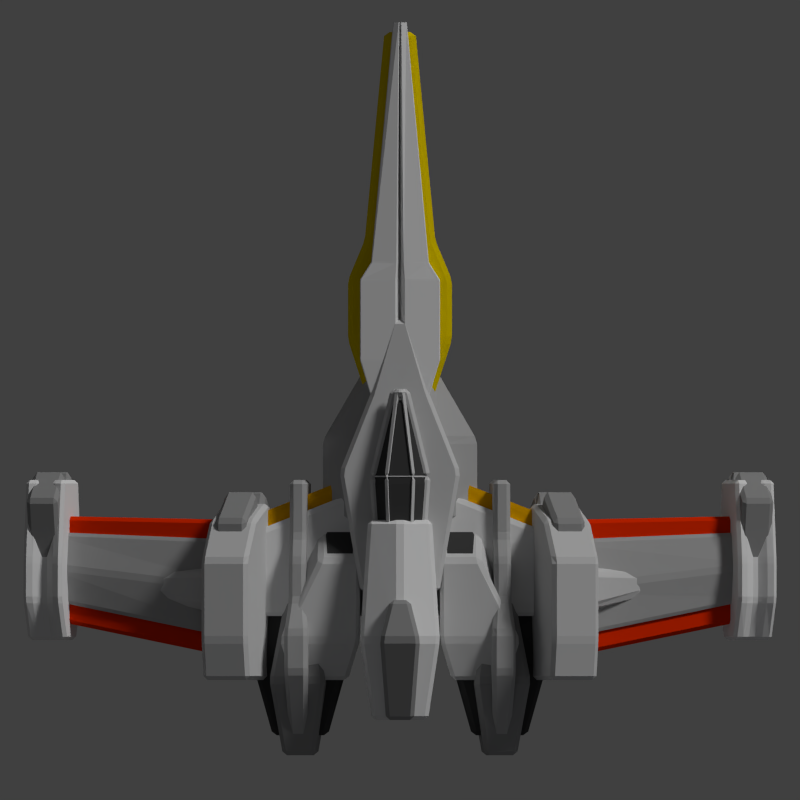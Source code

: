 # Source: berserker.blend  (saved by Blender 2.69.0; exported with 4.5.12 LTS)
import bpy
from mathutils import Matrix  # noqa: F401  (used for matrix-valued properties, if any)

bpy.ops.wm.read_factory_settings(use_empty=True)
scene = bpy.context.scene
scene.name = 'Scene'

# ---- collections
col_collection_1 = bpy.data.collections.new('Collection 1'); scene.collection.children.link(col_collection_1)

# ---- materials (node trees are filled in below, after node groups)
mat_material_005 = bpy.data.materials.new('Material.005')
mat_material_005.alpha_threshold = 0.0
mat_material_005.use_transparent_shadow = False
mat_material_005.diffuse_color = (0.05497, 0.05497, 0.05497, 1.0)
mat_material_005.roughness = 0.5
mat_material_005.specular_intensity = 0.1739
mat_material_005.line_color = (0.0, 0.0, 0.0, 1.0)
mat_material_003 = bpy.data.materials.new('Material.003')
mat_material_003.alpha_threshold = 0.0
mat_material_003.use_transparent_shadow = False
mat_material_003.diffuse_color = (0.4292, 0.4292, 0.4292, 1.0)
mat_material_003.roughness = 0.5
mat_material_003.line_color = (0.0, 0.0, 0.0, 1.0)
mat_material_002 = bpy.data.materials.new('Material.002')
mat_material_002.alpha_threshold = 0.0
mat_material_002.use_transparent_shadow = False
mat_material_002.diffuse_color = (0.3032, 0.3032, 0.3032, 1.0)
mat_material_002.roughness = 0.5
mat_material_002.line_color = (0.0, 0.0, 0.0, 1.0)
mat_material_001 = bpy.data.materials.new('Material.001')
mat_material_001.alpha_threshold = 0.0
mat_material_001.use_transparent_shadow = False
mat_material_001.diffuse_color = (0.6152, 0.6152, 0.6152, 1.0)
mat_material_001.roughness = 0.5
mat_material_001.line_color = (0.0, 0.0, 0.0, 1.0)
mat_material = bpy.data.materials.new('Material')
mat_material.alpha_threshold = 0.0
mat_material.use_transparent_shadow = False
mat_material.roughness = 0.5
mat_material.line_color = (0.0, 0.0, 0.0, 1.0)
mat_material_004 = bpy.data.materials.new('Material.004')
mat_material_004.alpha_threshold = 0.0
mat_material_004.use_transparent_shadow = False
mat_material_004.diffuse_color = (0.8, 0.02727, 0.0, 1.0)
mat_material_004.roughness = 0.5
mat_material_004.specular_intensity = 0.3696
mat_material_004.line_color = (0.0, 0.0, 0.0, 1.0)
mat_material_006 = bpy.data.materials.new('Material.006')
mat_material_006.alpha_threshold = 0.0
mat_material_006.use_transparent_shadow = False
mat_material_006.diffuse_color = (0.8, 0.3865, 0.0, 1.0)
mat_material_006.roughness = 0.5
mat_material_006.specular_intensity = 0.2935
mat_material_006.line_color = (0.0, 0.0, 0.0, 1.0)
mat_material_007 = bpy.data.materials.new('Material.007')
mat_material_007.alpha_threshold = 0.0
mat_material_007.use_transparent_shadow = False
mat_material_007.diffuse_color = (0.8, 0.6, 0.0, 1.0)
mat_material_007.roughness = 0.5
mat_material_007.line_color = (0.0, 0.0, 0.0, 1.0)

# ---- material node trees

# ---- world
world_world = bpy.data.worlds.new('World'); scene.world = world_world
world_world.color = (0.05088, 0.05088, 0.05088)
world_world.use_sun_shadow = False
world_world.sun_shadow_jitter_overblur = 0.0
world_world.cycles.sampling_method = 'MANUAL'
world_world.cycles.sample_map_resolution = 256

# ---- cameras
cam_camera = bpy.data.cameras.new('Camera')
cam_camera.type = 'ORTHO'
cam_camera.clip_end = 100.0
cam_camera.lens = 35.0
cam_camera.sensor_width = 32.0
cam_camera.sensor_height = 18.0
cam_camera.ortho_scale = 20.0
cam_camera.dof.focus_distance = 0.0
cam_camera.dof.aperture_fstop = 128.0

# ---- lights
light_point_002 = bpy.data.lights.new('Point.002', 'POINT')
light_point_002.color = (0.7737, 0.8303, 1.0)
light_point_002.transmission_factor = 0.0
light_point_002.energy = 20.0
light_point_002.shadow_buffer_clip_start = 0.5
light_point_002.shadow_soft_size = 0.1
light_point_002.shadow_maximum_resolution = 0.006
light_point_002.use_absolute_resolution = True
light_point_002.cycles.use_multiple_importance_sampling = False
light_point_001 = bpy.data.lights.new('Point.001', 'POINT')
light_point_001.color = (0.7737, 0.8303, 1.0)
light_point_001.transmission_factor = 0.0
light_point_001.energy = 50.0
light_point_001.shadow_buffer_clip_start = 0.5
light_point_001.shadow_soft_size = 0.1
light_point_001.shadow_maximum_resolution = 0.006
light_point_001.use_absolute_resolution = True
light_point_001.cycles.use_multiple_importance_sampling = False
light_point = bpy.data.lights.new('Point', 'POINT')
light_point.color = (0.7737, 0.8303, 1.0)
light_point.transmission_factor = 0.0
light_point.energy = 50.0
light_point.shadow_buffer_clip_start = 0.5
light_point.shadow_soft_size = 0.1
light_point.shadow_maximum_resolution = 0.006
light_point.use_absolute_resolution = True
light_point.cycles.use_multiple_importance_sampling = False
light_sun = bpy.data.lights.new('Sun', 'SUN')
light_sun.transmission_factor = 0.0
light_sun.angle = 0.1993
light_sun.energy = 1.5
light_sun.shadow_buffer_clip_start = 0.5
light_sun.shadow_soft_size = 0.1
light_sun.shadow_cascade_max_distance = 1000.0
light_sun.cycles.use_multiple_importance_sampling = False

# ---- meshes
me_cube_037 = bpy.data.meshes.new('Cube.037')
me_cube_037.from_pydata([(-3.18, -6.382, -0.25), (-3.69, -4.5, -0.5), (-1.31, -4.5, -0.5), (-1.82, -6.382, -0.25), (-3.18, -6.382, 0.25), (-3.69, -4.5, 0.5), (-1.31, -4.5, 0.5), (-1.82, -6.382, 0.25), (-3.095, -2.5, -0.25), (-1.905, -2.5, -0.25), (-3.095, -2.5, 0.25), (-1.905, -2.5, 0.25)], [], [(4, 5, 1, 0), (2, 1, 8, 9), (6, 7, 3, 2), (7, 4, 0, 3), (0, 1, 2, 3), (7, 6, 5, 4), (10, 11, 9, 8), (6, 2, 9, 11), (5, 6, 11, 10), (1, 5, 10, 8)])
me_cube_037.materials.append(mat_material_005)
me_cube_037.use_remesh_preserve_volume = False
me_cube_037.use_remesh_preserve_attributes = False
me_cube_037.use_mirror_vertex_groups = False
me_cube_037.update()
me_cube_036 = bpy.data.meshes.new('Cube.036')
me_cube_036.from_pydata([(-3.18, -6.382, -0.25), (-3.69, -4.5, -0.5), (-1.31, -4.5, -0.5), (-1.82, -6.382, -0.25), (-3.18, -6.382, 0.25), (-3.69, -4.5, 0.5), (-1.31, -4.5, 0.5), (-1.82, -6.382, 0.25), (-3.095, -2.5, -0.25), (-1.905, -2.5, -0.25), (-3.095, -2.5, 0.25), (-1.905, -2.5, 0.25)], [], [(4, 5, 1, 0), (2, 1, 8, 9), (6, 7, 3, 2), (7, 4, 0, 3), (0, 1, 2, 3), (7, 6, 5, 4), (10, 11, 9, 8), (6, 2, 9, 11), (5, 6, 11, 10), (1, 5, 10, 8)])
me_cube_036.materials.append(mat_material_005)
me_cube_036.use_remesh_preserve_volume = False
me_cube_036.use_remesh_preserve_attributes = False
me_cube_036.use_mirror_vertex_groups = False
me_cube_036.update()
me_cube_035 = bpy.data.meshes.new('Cube.035')
me_cube_035.from_pydata([(2.29, -3.0, -1.0), (2.29, -2.0, -1.0), (2.71, -2.0, -1.0), (2.71, -3.0, -1.0), (2.29, -3.0, 1.0), (2.29, -2.0, 1.0), (2.71, -2.0, 1.0), (2.71, -3.0, 1.0), (2.29, -1.4, -0.7262), (2.71, -1.4, -0.7262), (2.29, -1.4, 0.7262), (2.71, -1.4, 0.7262), (2.29, 0.0, -0.7262), (2.71, 0.0, -0.7262), (2.29, 0.0, 0.7262), (2.71, 0.0, 0.7262), (2.206, -3.8, -1.4), (2.794, -3.8, -1.4), (2.206, -3.8, 1.4), (2.794, -3.8, 1.4), (2.206, -4.8, -1.4), (2.794, -4.8, -1.4), (2.206, -4.8, 1.4), (2.794, -4.8, 1.4), (2.29, -6.8, -0.42), (2.71, -6.8, -0.42), (2.29, -6.8, 0.42), (2.71, -6.8, 0.42)], [], [(4, 5, 1, 0), (2, 1, 8, 9), (6, 7, 3, 2), (0, 3, 17, 16), (0, 1, 2, 3), (7, 6, 5, 4), (9, 8, 12, 13), (6, 2, 9, 11), (5, 6, 11, 10), (1, 5, 10, 8), (14, 15, 13, 12), (11, 9, 13, 15), (10, 11, 15, 14), (8, 10, 14, 12), (16, 17, 21, 20), (7, 4, 18, 19), (3, 7, 19, 17), (4, 0, 16, 18), (20, 21, 25, 24), (19, 18, 22, 23), (17, 19, 23, 21), (18, 16, 20, 22), (27, 26, 24, 25), (23, 22, 26, 27), (21, 23, 27, 25), (22, 20, 24, 26)])
me_cube_035.materials.append(mat_material_003)
me_cube_035.use_remesh_preserve_volume = False
me_cube_035.use_remesh_preserve_attributes = False
me_cube_035.use_mirror_vertex_groups = False
me_cube_035.update()
me_cube_034 = bpy.data.meshes.new('Cube.034')
me_cube_034.from_pydata([(-2.9, -6.882, -0.5), (-3.2, -5.0, -1.0), (-1.8, -5.0, -1.0), (-2.1, -6.882, -0.5), (-2.9, -6.882, 0.5), (-3.2, -5.0, 1.0), (-1.8, -5.0, 1.0), (-2.1, -6.882, 0.5), (-2.85, -3.0, -0.5), (-2.15, -3.0, -0.5), (-2.85, -3.0, 0.5), (-2.15, -3.0, 0.5)], [], [(4, 5, 1, 0), (2, 1, 8, 9), (6, 7, 3, 2), (7, 4, 0, 3), (0, 1, 2, 3), (7, 6, 5, 4), (10, 11, 9, 8), (6, 2, 9, 11), (5, 6, 11, 10), (1, 5, 10, 8)])
me_cube_034.materials.append(mat_material_002)
me_cube_034.use_remesh_preserve_volume = False
me_cube_034.use_remesh_preserve_attributes = False
me_cube_034.use_mirror_vertex_groups = False
me_cube_034.update()
me_cube_033 = bpy.data.meshes.new('Cube.033')
me_cube_033.from_pydata([(-2.9, -6.882, -0.5), (-3.2, -5.0, -1.0), (-1.8, -5.0, -1.0), (-2.1, -6.882, -0.5), (-2.9, -6.882, 0.5), (-3.2, -5.0, 1.0), (-1.8, -5.0, 1.0), (-2.1, -6.882, 0.5), (-2.85, -3.0, -0.5), (-2.15, -3.0, -0.5), (-2.85, -3.0, 0.5), (-2.15, -3.0, 0.5)], [], [(4, 5, 1, 0), (2, 1, 8, 9), (6, 7, 3, 2), (7, 4, 0, 3), (0, 1, 2, 3), (7, 6, 5, 4), (10, 11, 9, 8), (6, 2, 9, 11), (5, 6, 11, 10), (1, 5, 10, 8)])
me_cube_033.materials.append(mat_material_002)
me_cube_033.use_remesh_preserve_volume = False
me_cube_033.use_remesh_preserve_attributes = False
me_cube_033.use_mirror_vertex_groups = False
me_cube_033.update()
me_cube_032 = bpy.data.meshes.new('Cube.032')
me_cube_032.from_pydata([(-6.18, -2.84, -0.4), (-6.18, -2.36, -0.4), (-4.34, -2.32, -0.8), (-4.34, -3.28, -0.8), (-6.18, -2.84, 0.4), (-6.18, -2.36, 0.4), (-4.34, -2.32, 0.8), (-4.34, -3.28, 0.8), (-6.54, -3.056, 0.0), (-6.54, -2.144, 0.0), (-3.62, -1.888, 0.0), (-3.62, -3.712, 0.0)], [], [(8, 9, 1, 0), (9, 10, 2, 1), (10, 11, 3, 2), (11, 8, 0, 3), (0, 1, 2, 3), (7, 6, 5, 4), (4, 5, 9, 8), (5, 6, 10, 9), (6, 7, 11, 10), (7, 4, 8, 11)])
me_cube_032.materials.append(mat_material_001)
me_cube_032.use_remesh_preserve_volume = False
me_cube_032.use_remesh_preserve_attributes = False
me_cube_032.use_mirror_vertex_groups = False
me_cube_032.update()
me_cube_031 = bpy.data.meshes.new('Cube.031')
me_cube_031.from_pydata([(-6.18, -2.84, -0.4), (-6.18, -2.36, -0.4), (-4.34, -2.32, -0.8), (-4.34, -3.28, -0.8), (-6.18, -2.84, 0.4), (-6.18, -2.36, 0.4), (-4.34, -2.32, 0.8), (-4.34, -3.28, 0.8), (-6.54, -3.056, 0.0), (-6.54, -2.144, 0.0), (-3.62, -1.888, 0.0), (-3.62, -3.712, 0.0)], [], [(8, 9, 1, 0), (9, 10, 2, 1), (10, 11, 3, 2), (11, 8, 0, 3), (0, 1, 2, 3), (7, 6, 5, 4), (4, 5, 9, 8), (5, 6, 10, 9), (6, 7, 11, 10), (7, 4, 8, 11)])
me_cube_031.materials.append(mat_material_001)
me_cube_031.use_remesh_preserve_volume = False
me_cube_031.use_remesh_preserve_attributes = False
me_cube_031.use_mirror_vertex_groups = False
me_cube_031.update()
me_cube_030 = bpy.data.meshes.new('Cube.030')
me_cube_030.from_pydata([(1.0, -4.0, -1.0), (1.0, -2.0, -1.0), (2.0, -2.0, -1.0), (3.0, -4.0, -1.0), (1.0, -4.0, 1.0), (1.0, -2.0, 1.0), (2.0, -2.0, 1.0), (3.0, -4.0, 1.0), (1.0, -4.0, 0.0), (1.0, -1.0, 0.0), (2.0, -1.0, 0.0), (3.0, -4.0, 0.0), (1.3, -5.0, -0.7), (2.7, -5.0, -0.7), (1.3, -5.0, 0.7), (2.7, -5.0, 0.7), (1.3, -5.0, 0.0), (2.7, -5.0, 0.0)], [], [(8, 9, 1, 0), (9, 10, 2, 1), (10, 11, 3, 2), (8, 0, 12, 16), (0, 1, 2, 3), (7, 6, 5, 4), (4, 5, 9, 8), (5, 6, 10, 9), (6, 7, 11, 10), (11, 7, 15, 17), (17, 16, 12, 13), (15, 14, 16, 17), (0, 3, 13, 12), (7, 4, 14, 15), (3, 11, 17, 13), (4, 8, 16, 14)])
me_cube_030.materials.append(mat_material_001)
me_cube_030.use_remesh_preserve_volume = False
me_cube_030.use_remesh_preserve_attributes = False
me_cube_030.use_mirror_vertex_groups = False
me_cube_030.update()
me_cube_029 = bpy.data.meshes.new('Cube.029')
me_cube_029.from_pydata([(1.084, -3.7, -0.9), (1.084, -1.7, -0.9), (1.916, -1.7, -0.9), (1.916, -3.7, -0.9), (1.084, -3.7, 0.9), (1.084, -1.7, 0.9), (1.916, -1.7, 0.9), (1.916, -3.7, 0.9), (1.084, -3.7, 0.0), (1.084, -1.7, 0.0), (1.916, -1.7, 0.0), (1.916, -3.7, 0.0), (1.084, -2.95, 0.225), (1.084, -0.95, 0.225), (1.916, -0.95, 0.225), (1.916, -2.95, 0.225), (1.084, -0.95, -0.225), (1.916, -0.95, -0.225), (1.916, -2.95, -0.225), (1.084, -2.95, -0.225)], [], [(19, 16, 1, 0), (16, 17, 2, 1), (17, 18, 3, 2), (18, 19, 0, 3), (0, 1, 2, 3), (7, 6, 5, 4), (12, 13, 9, 8), (13, 14, 10, 9), (14, 15, 11, 10), (15, 12, 8, 11), (4, 5, 13, 12), (5, 6, 14, 13), (6, 7, 15, 14), (7, 4, 12, 15), (8, 9, 16, 19), (9, 10, 17, 16), (10, 11, 18, 17), (11, 8, 19, 18)])
me_cube_029.materials.append(mat_material_005)
me_cube_029.use_remesh_preserve_volume = False
me_cube_029.use_remesh_preserve_attributes = False
me_cube_029.use_mirror_vertex_groups = False
me_cube_029.update()
me_cube_028 = bpy.data.meshes.new('Cube.028')
me_cube_028.from_pydata([(1.084, -3.7, -0.9), (1.084, -1.7, -0.9), (1.916, -1.7, -0.9), (1.916, -3.7, -0.9), (1.084, -3.7, 0.9), (1.084, -1.7, 0.9), (1.916, -1.7, 0.9), (1.916, -3.7, 0.9), (1.084, -3.7, 0.0), (1.084, -1.7, 0.0), (1.916, -1.7, 0.0), (1.916, -3.7, 0.0), (1.084, -2.95, 0.225), (1.084, -0.95, 0.225), (1.916, -0.95, 0.225), (1.916, -2.95, 0.225), (1.084, -0.95, -0.225), (1.916, -0.95, -0.225), (1.916, -2.95, -0.225), (1.084, -2.95, -0.225)], [], [(19, 16, 1, 0), (16, 17, 2, 1), (17, 18, 3, 2), (18, 19, 0, 3), (0, 1, 2, 3), (7, 6, 5, 4), (12, 13, 9, 8), (13, 14, 10, 9), (14, 15, 11, 10), (15, 12, 8, 11), (4, 5, 13, 12), (5, 6, 14, 13), (6, 7, 15, 14), (7, 4, 12, 15), (8, 9, 16, 19), (9, 10, 17, 16), (10, 11, 18, 17), (11, 8, 19, 18)])
me_cube_028.materials.append(mat_material_005)
me_cube_028.use_remesh_preserve_volume = False
me_cube_028.use_remesh_preserve_attributes = False
me_cube_028.use_mirror_vertex_groups = False
me_cube_028.update()
me_cube_027 = bpy.data.meshes.new('Cube.027')
me_cube_027.from_pydata([(1.0, -4.0, -1.0), (1.0, -2.0, -1.0), (2.0, -2.0, -1.0), (3.0, -4.0, -1.0), (1.0, -4.0, 1.0), (1.0, -2.0, 1.0), (2.0, -2.0, 1.0), (3.0, -4.0, 1.0), (1.0, -4.0, 0.0), (1.0, -1.0, 0.0), (2.0, -1.0, 0.0), (3.0, -4.0, 0.0), (1.3, -5.0, -0.7), (2.7, -5.0, -0.7), (1.3, -5.0, 0.7), (2.7, -5.0, 0.7), (1.3, -5.0, 0.0), (2.7, -5.0, 0.0)], [], [(8, 9, 1, 0), (9, 10, 2, 1), (10, 11, 3, 2), (8, 0, 12, 16), (0, 1, 2, 3), (7, 6, 5, 4), (4, 5, 9, 8), (5, 6, 10, 9), (6, 7, 11, 10), (11, 7, 15, 17), (17, 16, 12, 13), (15, 14, 16, 17), (0, 3, 13, 12), (7, 4, 14, 15), (3, 11, 17, 13), (4, 8, 16, 14)])
me_cube_027.materials.append(mat_material_001)
me_cube_027.use_remesh_preserve_volume = False
me_cube_027.use_remesh_preserve_attributes = False
me_cube_027.use_mirror_vertex_groups = False
me_cube_027.update()
me_cube_026 = bpy.data.meshes.new('Cube.026')
me_cube_026.from_pydata([(-0.35, -2.0, -1.82), (-0.5, 0.0, -2.86), (0.5, 0.0, -2.86), (0.35, -2.0, -1.82), (-0.35, -2.0, 1.82), (-0.5, 0.0, 2.86), (0.5, 0.0, 2.86), (0.35, -2.0, 1.82), (-0.25, 1.0, -2.6), (0.25, 1.0, -2.6), (-0.25, 1.0, 2.6), (0.25, 1.0, 2.6)], [], [(4, 5, 1, 0), (2, 1, 8, 9), (6, 7, 3, 2), (7, 4, 0, 3), (0, 1, 2, 3), (7, 6, 5, 4), (10, 11, 9, 8), (6, 2, 9, 11), (5, 6, 11, 10), (1, 5, 10, 8)])
me_cube_026.materials.append(mat_material_002)
me_cube_026.use_remesh_preserve_volume = False
me_cube_026.use_remesh_preserve_attributes = False
me_cube_026.use_mirror_vertex_groups = False
me_cube_026.update()
me_cube_025 = bpy.data.meshes.new('Cube.025')
me_cube_025.from_pydata([(-1.0, -2.0, -1.04), (-0.8, 1.0, -0.8), (0.8, 1.0, -0.8), (1.0, -2.0, -1.04), (-1.0, -2.0, 1.04), (-0.8, 1.0, 0.8), (0.8, 1.0, 0.8), (1.0, -2.0, 1.04), (-0.7, -4.0, -0.728), (0.7, -4.0, -0.728), (-0.7, -4.0, 0.728), (0.7, -4.0, 0.728), (0.0, 1.0, 1.0), (0.0, 1.0, -1.0), (0.0, -2.0, 1.3), (0.0, -2.0, -1.3), (0.0, -4.0, 0.91), (0.0, -4.0, -0.91)], [], [(4, 5, 1, 0), (12, 6, 2, 13), (6, 7, 3, 2), (15, 3, 9, 17), (15, 13, 2, 3), (14, 12, 5, 4), (16, 10, 8, 17), (14, 4, 10, 16), (3, 7, 11, 9), (4, 0, 8, 10), (5, 12, 13, 1), (0, 15, 17, 8), (0, 1, 13, 15), (7, 6, 12, 14), (11, 16, 17, 9), (7, 14, 16, 11)])
me_cube_025.materials.append(mat_material)
me_cube_025.use_remesh_preserve_volume = False
me_cube_025.use_remesh_preserve_attributes = False
me_cube_025.use_mirror_vertex_groups = False
me_cube_025.update()
me_cube_024 = bpy.data.meshes.new('Cube.024')
me_cube_024.from_pydata([(4.0, -4.5, -0.2), (4.0, -1.0, -0.2), (9.0, -0.9, -0.2), (9.0, -3.5, -0.2), (4.0, -4.5, 0.2), (4.0, -1.0, 0.2), (9.0, -0.9, 0.2), (9.0, -3.5, 0.2)], [], [(4, 5, 1, 0), (5, 6, 2, 1), (6, 7, 3, 2), (7, 4, 0, 3), (0, 1, 2, 3), (7, 6, 5, 4)])
me_cube_024.materials.append(mat_material_004)
me_cube_024.use_remesh_preserve_volume = False
me_cube_024.use_remesh_preserve_attributes = False
me_cube_024.use_mirror_vertex_groups = False
me_cube_024.update()
me_cube_023 = bpy.data.meshes.new('Cube.023')
me_cube_023.from_pydata([(4.0, -4.0, -1.0), (4.0, -1.5, -1.0), (9.0, -1.3, -1.0), (9.0, -3.0, -1.0), (4.0, -4.0, 1.0), (4.0, -1.5, 1.0), (9.0, -1.3, 1.0), (9.0, -3.0, 1.0), (4.0, -2.75, 1.5), (4.0, -2.75, -1.5), (9.0, -2.15, 1.5), (9.0, -2.15, -1.5)], [], [(8, 5, 1, 9), (5, 6, 2, 1), (10, 7, 3, 11), (7, 4, 0, 3), (9, 1, 2, 11), (10, 6, 5, 8), (4, 8, 9, 0), (6, 10, 11, 2), (0, 9, 11, 3), (7, 10, 8, 4)])
me_cube_023.materials.append(mat_material_003)
me_cube_023.use_remesh_preserve_volume = False
me_cube_023.use_remesh_preserve_attributes = False
me_cube_023.use_mirror_vertex_groups = False
me_cube_023.update()
me_cube_022 = bpy.data.meshes.new('Cube.022')
me_cube_022.from_pydata([(-1.4, -1.0, -1.0), (-1.4, 1.0, -1.0), (1.4, 1.0, -1.0), (1.4, -1.0, -1.0), (-1.4, -1.0, 1.0), (-1.4, 1.0, 1.0), (1.4, 1.0, 1.0), (1.4, -1.0, 1.0), (-0.5, 2.0, -1.0), (0.5, 2.0, -1.0), (-0.5, 2.0, 1.0), (0.5, 2.0, 1.0)], [], [(4, 5, 1, 0), (2, 1, 8, 9), (6, 7, 3, 2), (7, 4, 0, 3), (0, 1, 2, 3), (7, 6, 5, 4), (10, 11, 9, 8), (6, 2, 9, 11), (5, 6, 11, 10), (1, 5, 10, 8)])
me_cube_022.materials.append(mat_material)
me_cube_022.use_remesh_preserve_volume = False
me_cube_022.use_remesh_preserve_attributes = False
me_cube_022.use_mirror_vertex_groups = False
me_cube_022.update()
me_cube_021 = bpy.data.meshes.new('Cube.021')
me_cube_021.from_pydata([(4.0, -4.0, -1.0), (4.0, -1.5, -1.0), (9.0, -1.3, -1.0), (9.0, -3.0, -1.0), (4.0, -4.0, 1.0), (4.0, -1.5, 1.0), (9.0, -1.3, 1.0), (9.0, -3.0, 1.0), (4.0, -2.75, 1.5), (4.0, -2.75, -1.5), (9.0, -2.15, 1.5), (9.0, -2.15, -1.5)], [], [(8, 5, 1, 9), (5, 6, 2, 1), (10, 7, 3, 11), (7, 4, 0, 3), (9, 1, 2, 11), (10, 6, 5, 8), (4, 8, 9, 0), (6, 10, 11, 2), (0, 9, 11, 3), (7, 10, 8, 4)])
me_cube_021.materials.append(mat_material_003)
me_cube_021.use_remesh_preserve_volume = False
me_cube_021.use_remesh_preserve_attributes = False
me_cube_021.use_mirror_vertex_groups = False
me_cube_021.update()
me_cube_020 = bpy.data.meshes.new('Cube.020')
me_cube_020.from_pydata([(4.0, -4.5, -0.2), (4.0, -1.0, -0.2), (9.0, -0.9, -0.2), (9.0, -3.5, -0.2), (4.0, -4.5, 0.2), (4.0, -1.0, 0.2), (9.0, -0.9, 0.2), (9.0, -3.5, 0.2)], [], [(4, 5, 1, 0), (5, 6, 2, 1), (6, 7, 3, 2), (7, 4, 0, 3), (0, 1, 2, 3), (7, 6, 5, 4)])
me_cube_020.materials.append(mat_material_004)
me_cube_020.use_remesh_preserve_volume = False
me_cube_020.use_remesh_preserve_attributes = False
me_cube_020.use_mirror_vertex_groups = False
me_cube_020.update()
me_cube_019 = bpy.data.meshes.new('Cube.019')
me_cube_019.from_pydata([(8.5, -2.0, -1.0), (8.5, -1.0, -1.0), (9.5, -1.0, -1.0), (9.5, -2.0, -1.0), (8.5, -2.0, 1.0), (8.5, -1.0, 1.0), (9.5, -1.0, 1.0), (9.5, -2.0, 1.0), (8.5, 1.0, -0.7), (9.5, 1.0, -0.7), (8.5, 1.0, 0.7), (9.5, 1.0, 0.7), (8.5, -3.0, -0.5), (9.5, -3.0, -0.5), (8.5, -3.0, 0.5), (9.5, -3.0, 0.5), (9.0, -1.0, 0.7), (9.0, -1.0, -0.7), (9.0, -2.0, 0.7), (9.0, -2.0, -0.7), (9.0, 1.0, 0.49), (9.0, 1.0, -0.49), (9.0, -3.0, 0.35), (9.0, -3.0, -0.35), (9.325, -1.0, 1.0), (9.325, -2.0, -1.0), (9.325, 1.0, 0.7), (9.325, -3.0, -0.5), (9.325, -1.0, -1.0), (9.325, -2.0, 1.0), (9.325, 1.0, -0.7), (9.325, -3.0, 0.5), (8.675, -1.0, -1.0), (8.675, -2.0, 1.0), (8.675, 1.0, -0.7), (8.675, -3.0, 0.5), (8.675, -1.0, 1.0), (8.675, -2.0, -1.0), (8.675, 1.0, 0.7), (8.675, -3.0, -0.5)], [], [(4, 5, 1, 0), (32, 1, 8, 34), (6, 7, 3, 2), (25, 3, 13, 27), (25, 28, 2, 3), (33, 36, 5, 4), (26, 11, 9, 30), (6, 2, 9, 11), (24, 6, 11, 26), (1, 5, 10, 8), (35, 14, 12, 39), (33, 4, 14, 35), (3, 7, 15, 13), (4, 0, 12, 14), (28, 17, 21, 30), (37, 19, 23, 39), (37, 32, 17, 19), (29, 24, 16, 18), (38, 20, 21, 34), (36, 16, 20, 38), (31, 22, 23, 27), (29, 18, 22, 31), (19, 25, 27, 23), (19, 17, 28, 25), (20, 26, 30, 21), (16, 24, 26, 20), (2, 28, 30, 9), (7, 6, 24, 29), (15, 31, 27, 13), (7, 29, 31, 15), (17, 32, 34, 21), (18, 16, 36, 33), (22, 35, 39, 23), (18, 33, 35, 22), (0, 37, 39, 12), (0, 1, 32, 37), (10, 38, 34, 8), (5, 36, 38, 10)])
me_cube_019.use_remesh_preserve_volume = False
me_cube_019.use_remesh_preserve_attributes = False
me_cube_019.use_mirror_vertex_groups = False
me_cube_019.update()
me_cube_018 = bpy.data.meshes.new('Cube.018')
me_cube_018.from_pydata([(8.6, -3.0, -0.9), (8.6, -1.0, -1.5), (9.4, -1.0, -1.5), (9.4, -3.0, -0.9), (8.6, -3.0, 0.9), (8.6, -1.0, 1.5), (9.4, -1.0, 1.5), (9.4, -3.0, 0.9), (8.6, -3.0, 0.0), (8.6, -1.0, 0.0), (9.4, -1.0, 0.0), (9.4, -3.0, 0.0), (8.6, -2.25, 0.375), (8.6, -0.25, 0.375), (9.4, -0.25, 0.375), (9.4, -2.25, 0.375), (8.6, -0.25, -0.375), (9.4, -0.25, -0.375), (9.4, -2.25, -0.375), (8.6, -2.25, -0.375)], [], [(19, 16, 1, 0), (16, 17, 2, 1), (17, 18, 3, 2), (18, 19, 0, 3), (0, 1, 2, 3), (7, 6, 5, 4), (12, 13, 9, 8), (13, 14, 10, 9), (14, 15, 11, 10), (15, 12, 8, 11), (4, 5, 13, 12), (5, 6, 14, 13), (6, 7, 15, 14), (7, 4, 12, 15), (8, 9, 16, 19), (9, 10, 17, 16), (10, 11, 18, 17), (11, 8, 19, 18)])
me_cube_018.materials.append(mat_material_002)
me_cube_018.use_remesh_preserve_volume = False
me_cube_018.use_remesh_preserve_attributes = False
me_cube_018.use_mirror_vertex_groups = False
me_cube_018.update()
me_cube_015 = bpy.data.meshes.new('Cube.015')
me_cube_015.from_pydata([(8.6, -3.0, -0.9), (8.6, -1.0, -1.5), (9.4, -1.0, -1.5), (9.4, -3.0, -0.9), (8.6, -3.0, 0.9), (8.6, -1.0, 1.5), (9.4, -1.0, 1.5), (9.4, -3.0, 0.9), (8.6, -3.0, 0.0), (8.6, -1.0, 0.0), (9.4, -1.0, 0.0), (9.4, -3.0, 0.0), (8.6, -2.25, 0.375), (8.6, -0.25, 0.375), (9.4, -0.25, 0.375), (9.4, -2.25, 0.375), (8.6, -0.25, -0.375), (9.4, -0.25, -0.375), (9.4, -2.25, -0.375), (8.6, -2.25, -0.375)], [], [(19, 16, 1, 0), (16, 17, 2, 1), (17, 18, 3, 2), (18, 19, 0, 3), (0, 1, 2, 3), (7, 6, 5, 4), (12, 13, 9, 8), (13, 14, 10, 9), (14, 15, 11, 10), (15, 12, 8, 11), (4, 5, 13, 12), (5, 6, 14, 13), (6, 7, 15, 14), (7, 4, 12, 15), (8, 9, 16, 19), (9, 10, 17, 16), (10, 11, 18, 17), (11, 8, 19, 18)])
me_cube_015.materials.append(mat_material_002)
me_cube_015.use_remesh_preserve_volume = False
me_cube_015.use_remesh_preserve_attributes = False
me_cube_015.use_mirror_vertex_groups = False
me_cube_015.update()
me_cube_014 = bpy.data.meshes.new('Cube.014')
me_cube_014.from_pydata([(8.5, -2.0, -1.0), (8.5, -1.0, -1.0), (9.5, -1.0, -1.0), (9.5, -2.0, -1.0), (8.5, -2.0, 1.0), (8.5, -1.0, 1.0), (9.5, -1.0, 1.0), (9.5, -2.0, 1.0), (8.5, 1.0, -0.7), (9.5, 1.0, -0.7), (8.5, 1.0, 0.7), (9.5, 1.0, 0.7), (8.5, -3.0, -0.5), (9.5, -3.0, -0.5), (8.5, -3.0, 0.5), (9.5, -3.0, 0.5), (9.0, -1.0, 0.7), (9.0, -1.0, -0.7), (9.0, -2.0, 0.7), (9.0, -2.0, -0.7), (9.0, 1.0, 0.49), (9.0, 1.0, -0.49), (9.0, -3.0, 0.35), (9.0, -3.0, -0.35), (9.325, -1.0, 1.0), (9.325, -2.0, -1.0), (9.325, 1.0, 0.7), (9.325, -3.0, -0.5), (9.325, -1.0, -1.0), (9.325, -2.0, 1.0), (9.325, 1.0, -0.7), (9.325, -3.0, 0.5), (8.675, -1.0, -1.0), (8.675, -2.0, 1.0), (8.675, 1.0, -0.7), (8.675, -3.0, 0.5), (8.675, -1.0, 1.0), (8.675, -2.0, -1.0), (8.675, 1.0, 0.7), (8.675, -3.0, -0.5)], [], [(4, 5, 1, 0), (32, 1, 8, 34), (6, 7, 3, 2), (25, 3, 13, 27), (25, 28, 2, 3), (33, 36, 5, 4), (26, 11, 9, 30), (6, 2, 9, 11), (24, 6, 11, 26), (1, 5, 10, 8), (35, 14, 12, 39), (33, 4, 14, 35), (3, 7, 15, 13), (4, 0, 12, 14), (28, 17, 21, 30), (37, 19, 23, 39), (37, 32, 17, 19), (29, 24, 16, 18), (38, 20, 21, 34), (36, 16, 20, 38), (31, 22, 23, 27), (29, 18, 22, 31), (19, 25, 27, 23), (19, 17, 28, 25), (20, 26, 30, 21), (16, 24, 26, 20), (2, 28, 30, 9), (7, 6, 24, 29), (15, 31, 27, 13), (7, 29, 31, 15), (17, 32, 34, 21), (18, 16, 36, 33), (22, 35, 39, 23), (18, 33, 35, 22), (0, 37, 39, 12), (0, 1, 32, 37), (10, 38, 34, 8), (5, 36, 38, 10)])
me_cube_014.use_remesh_preserve_volume = False
me_cube_014.use_remesh_preserve_attributes = False
me_cube_014.use_mirror_vertex_groups = False
me_cube_014.update()
me_cube_013 = bpy.data.meshes.new('Cube.013')
me_cube_013.from_pydata([(3.4, -4.0, -2.1), (3.4, -2.0, -2.1), (4.6, -2.0, -2.1), (4.6, -4.0, -2.1), (3.4, -4.0, 2.1), (3.4, -2.0, 2.1), (4.6, -2.0, 2.1), (4.6, -4.0, 2.1), (3.4, -1.0, -1.26), (4.6, -1.0, -1.26), (3.4, -1.0, 1.26), (4.6, -1.0, 1.26), (3.4, -0.6, -0.126), (4.6, -0.6, -0.126), (3.4, -0.6, 0.126), (4.6, -0.6, 0.126), (3.4, -5.0, -1.89), (4.6, -5.0, -1.89), (3.4, -5.0, 1.89), (4.6, -5.0, 1.89)], [], [(4, 5, 1, 0), (2, 1, 8, 9), (6, 7, 3, 2), (0, 3, 17, 16), (0, 1, 2, 3), (7, 6, 5, 4), (9, 8, 12, 13), (6, 2, 9, 11), (5, 6, 11, 10), (1, 5, 10, 8), (14, 15, 13, 12), (11, 9, 13, 15), (10, 11, 15, 14), (8, 10, 14, 12), (19, 18, 16, 17), (7, 4, 18, 19), (3, 7, 19, 17), (4, 0, 16, 18)])
me_cube_013.materials.append(mat_material_001)
me_cube_013.use_remesh_preserve_volume = False
me_cube_013.use_remesh_preserve_attributes = False
me_cube_013.use_mirror_vertex_groups = False
me_cube_013.update()
me_cube_012 = bpy.data.meshes.new('Cube.012')
me_cube_012.from_pydata([(3.6, -3.0, -1.5), (3.6, -1.0, -1.5), (4.4, -1.0, -1.5), (4.4, -3.0, -1.5), (3.6, -3.0, 1.5), (3.6, -1.0, 1.5), (4.4, -1.0, 1.5), (4.4, -3.0, 1.5), (3.6, -3.0, 0.0), (3.6, -1.0, 0.0), (4.4, -1.0, 0.0), (4.4, -3.0, 0.0), (3.6, -2.25, 0.375), (3.6, -0.25, 0.375), (4.4, -0.25, 0.375), (4.4, -2.25, 0.375), (3.6, -0.25, -0.375), (4.4, -0.25, -0.375), (4.4, -2.25, -0.375), (3.6, -2.25, -0.375)], [], [(19, 16, 1, 0), (16, 17, 2, 1), (17, 18, 3, 2), (18, 19, 0, 3), (0, 1, 2, 3), (7, 6, 5, 4), (12, 13, 9, 8), (13, 14, 10, 9), (14, 15, 11, 10), (15, 12, 8, 11), (4, 5, 13, 12), (5, 6, 14, 13), (6, 7, 15, 14), (7, 4, 12, 15), (8, 9, 16, 19), (9, 10, 17, 16), (10, 11, 18, 17), (11, 8, 19, 18)])
me_cube_012.materials.append(mat_material_002)
me_cube_012.use_remesh_preserve_volume = False
me_cube_012.use_remesh_preserve_attributes = False
me_cube_012.use_mirror_vertex_groups = False
me_cube_012.update()
me_cube_011 = bpy.data.meshes.new('Cube.011')
me_cube_011.from_pydata([(3.6, -3.0, -1.5), (3.6, -1.0, -1.5), (4.4, -1.0, -1.5), (4.4, -3.0, -1.5), (3.6, -3.0, 1.5), (3.6, -1.0, 1.5), (4.4, -1.0, 1.5), (4.4, -3.0, 1.5), (3.6, -3.0, 0.0), (3.6, -1.0, 0.0), (4.4, -1.0, 0.0), (4.4, -3.0, 0.0), (3.6, -2.25, 0.375), (3.6, -0.25, 0.375), (4.4, -0.25, 0.375), (4.4, -2.25, 0.375), (3.6, -0.25, -0.375), (4.4, -0.25, -0.375), (4.4, -2.25, -0.375), (3.6, -2.25, -0.375)], [], [(19, 16, 1, 0), (16, 17, 2, 1), (17, 18, 3, 2), (18, 19, 0, 3), (0, 1, 2, 3), (7, 6, 5, 4), (12, 13, 9, 8), (13, 14, 10, 9), (14, 15, 11, 10), (15, 12, 8, 11), (4, 5, 13, 12), (5, 6, 14, 13), (6, 7, 15, 14), (7, 4, 12, 15), (8, 9, 16, 19), (9, 10, 17, 16), (10, 11, 18, 17), (11, 8, 19, 18)])
me_cube_011.materials.append(mat_material_002)
me_cube_011.use_remesh_preserve_volume = False
me_cube_011.use_remesh_preserve_attributes = False
me_cube_011.use_mirror_vertex_groups = False
me_cube_011.update()
me_cube_010 = bpy.data.meshes.new('Cube.010')
me_cube_010.from_pydata([(3.4, -4.0, -2.1), (3.4, -2.0, -2.1), (4.6, -2.0, -2.1), (4.6, -4.0, -2.1), (3.4, -4.0, 2.1), (3.4, -2.0, 2.1), (4.6, -2.0, 2.1), (4.6, -4.0, 2.1), (3.4, -1.0, -1.26), (4.6, -1.0, -1.26), (3.4, -1.0, 1.26), (4.6, -1.0, 1.26), (3.4, -0.6, -0.126), (4.6, -0.6, -0.126), (3.4, -0.6, 0.126), (4.6, -0.6, 0.126), (3.4, -5.0, -1.89), (4.6, -5.0, -1.89), (3.4, -5.0, 1.89), (4.6, -5.0, 1.89)], [], [(4, 5, 1, 0), (2, 1, 8, 9), (6, 7, 3, 2), (0, 3, 17, 16), (0, 1, 2, 3), (7, 6, 5, 4), (9, 8, 12, 13), (6, 2, 9, 11), (5, 6, 11, 10), (1, 5, 10, 8), (14, 15, 13, 12), (11, 9, 13, 15), (10, 11, 15, 14), (8, 10, 14, 12), (19, 18, 16, 17), (7, 4, 18, 19), (3, 7, 19, 17), (4, 0, 16, 18)])
me_cube_010.materials.append(mat_material_001)
me_cube_010.use_remesh_preserve_volume = False
me_cube_010.use_remesh_preserve_attributes = False
me_cube_010.use_mirror_vertex_groups = False
me_cube_010.update()
me_cube_009 = bpy.data.meshes.new('Cube.009')
me_cube_009.from_pydata([(-1.0, -1.0, -1.0), (-1.0, 1.0, -1.0), (1.0, 1.0, -1.0), (1.0, -1.0, -1.0), (-1.0, -1.0, 1.0), (-1.0, 1.0, 1.0), (1.0, 1.0, 1.0), (1.0, -1.0, 1.0)], [], [(4, 5, 1, 0), (5, 6, 2, 1), (6, 7, 3, 2), (7, 4, 0, 3), (0, 1, 2, 3), (7, 6, 5, 4)])
me_cube_009.use_remesh_preserve_volume = False
me_cube_009.use_remesh_preserve_attributes = False
me_cube_009.use_mirror_vertex_groups = False
me_cube_009.update()
me_cube_008 = bpy.data.meshes.new('Cube.008')
me_cube_008.from_pydata([(2.29, -3.0, -1.0), (2.29, -2.0, -1.0), (2.71, -2.0, -1.0), (2.71, -3.0, -1.0), (2.29, -3.0, 1.0), (2.29, -2.0, 1.0), (2.71, -2.0, 1.0), (2.71, -3.0, 1.0), (2.29, -1.4, -0.7262), (2.71, -1.4, -0.7262), (2.29, -1.4, 0.7262), (2.71, -1.4, 0.7262), (2.29, 0.0, -0.7262), (2.71, 0.0, -0.7262), (2.29, 0.0, 0.7262), (2.71, 0.0, 0.7262), (2.206, -3.8, -1.4), (2.794, -3.8, -1.4), (2.206, -3.8, 1.4), (2.794, -3.8, 1.4), (2.206, -4.8, -1.4), (2.794, -4.8, -1.4), (2.206, -4.8, 1.4), (2.794, -4.8, 1.4), (2.29, -6.8, -0.42), (2.71, -6.8, -0.42), (2.29, -6.8, 0.42), (2.71, -6.8, 0.42)], [], [(4, 5, 1, 0), (2, 1, 8, 9), (6, 7, 3, 2), (0, 3, 17, 16), (0, 1, 2, 3), (7, 6, 5, 4), (9, 8, 12, 13), (6, 2, 9, 11), (5, 6, 11, 10), (1, 5, 10, 8), (14, 15, 13, 12), (11, 9, 13, 15), (10, 11, 15, 14), (8, 10, 14, 12), (16, 17, 21, 20), (7, 4, 18, 19), (3, 7, 19, 17), (4, 0, 16, 18), (20, 21, 25, 24), (19, 18, 22, 23), (17, 19, 23, 21), (18, 16, 20, 22), (27, 26, 24, 25), (23, 22, 26, 27), (21, 23, 27, 25), (22, 20, 24, 26)])
me_cube_008.materials.append(mat_material_003)
me_cube_008.use_remesh_preserve_volume = False
me_cube_008.use_remesh_preserve_attributes = False
me_cube_008.use_mirror_vertex_groups = False
me_cube_008.update()
me_cube_006 = bpy.data.meshes.new('Cube.006')
me_cube_006.from_pydata([(-1.4, -1.0, -1.0), (-1.4, 1.0, -1.0), (1.4, 1.0, -1.0), (1.4, -1.0, -1.0), (-1.4, -1.0, 1.0), (-1.4, 1.0, 1.0), (1.4, 1.0, 1.0), (1.4, -1.0, 1.0), (-0.5, 2.0, -1.0), (0.5, 2.0, -1.0), (-0.5, 2.0, 1.0), (0.5, 2.0, 1.0)], [], [(4, 5, 1, 0), (2, 1, 8, 9), (6, 7, 3, 2), (7, 4, 0, 3), (0, 1, 2, 3), (7, 6, 5, 4), (10, 11, 9, 8), (6, 2, 9, 11), (5, 6, 11, 10), (1, 5, 10, 8)])
me_cube_006.materials.append(mat_material_006)
me_cube_006.use_remesh_preserve_volume = False
me_cube_006.use_remesh_preserve_attributes = False
me_cube_006.use_mirror_vertex_groups = False
me_cube_006.update()
me_cube_005 = bpy.data.meshes.new('Cube.005')
me_cube_005.from_pydata([(-1.0, -1.0, -1.0), (-1.0, 1.0, -1.0), (1.0, 1.0, -1.0), (1.0, -1.0, -1.0), (-1.0, -1.0, 1.0), (-1.0, 1.0, 1.0), (1.0, 1.0, 1.0), (1.0, -1.0, 1.0), (-2.0, -1.0, 0.0), (-2.0, 1.0, 0.0), (2.0, 1.0, 0.0), (2.0, -1.0, 0.0), (-0.4, 3.0, -1.0), (0.4, 3.0, -1.0), (-0.4, 3.0, 1.0), (0.4, 3.0, 1.0), (-0.8, 3.0, 0.0), (0.8, 3.0, 0.0)], [], [(8, 9, 1, 0), (9, 5, 14, 16), (10, 11, 3, 2), (11, 8, 0, 3), (0, 1, 2, 3), (7, 6, 5, 4), (4, 5, 9, 8), (6, 10, 17, 15), (6, 7, 11, 10), (7, 4, 8, 11), (16, 17, 13, 12), (14, 15, 17, 16), (2, 1, 12, 13), (10, 2, 13, 17), (5, 6, 15, 14), (1, 9, 16, 12)])
me_cube_005.materials.append(mat_material_003)
me_cube_005.use_remesh_preserve_volume = False
me_cube_005.use_remesh_preserve_attributes = False
me_cube_005.use_mirror_vertex_groups = False
me_cube_005.update()
me_cube_004 = bpy.data.meshes.new('Cube.004')
me_cube_004.from_pydata([(-0.8, -1.0, -0.89), (-1.0, 1.0, -1.0), (1.0, 1.0, -1.0), (0.8, -1.0, -0.89), (-0.4, -1.0, -0.01), (-0.5, 1.0, 0.1), (0.5, 1.0, 0.1), (0.4, -1.0, -0.01), (-0.3, 3.0, -0.615), (0.3, 3.0, -0.615), (-0.15, 3.0, -0.285), (0.15, 3.0, -0.285), (-0.2183, -0.9864, -0.09257), (-0.3183, 1.014, 0.01743), (-0.8183, 1.014, -1.083), (-0.6183, -0.9864, -0.9726), (1.0, 0.9622, -0.8036), (-1.0, 0.9622, -0.8036), (-0.3, 2.962, -0.4186), (0.3, 2.962, -0.4186), (0.3183, 1.014, 0.01743), (0.2183, -0.9864, -0.09257), (0.6183, -0.9864, -0.9726), (0.8183, 1.014, -1.083), (0.4, -0.8, -0.01), (-0.4, -0.8, -0.01), (-0.8, -0.8, -0.89), (0.8, -0.8, -0.89), (-0.8, -0.989, -0.6903), (-1.0, 1.011, -0.8003), (1.0, 1.011, -0.8003), (0.8, -0.989, -0.6903), (0.4, -0.989, -0.2097), (0.5, 1.011, -0.0997), (-0.5, 1.011, -0.0997), (-0.4, -0.989, -0.2097), (-0.15, 2.8, -0.285), (0.15, 2.8, -0.285), (0.3, 2.8, -0.615), (-0.3, 2.8, -0.615), (0.3229, 0.9535, 0.01951), (0.8229, 0.9535, -1.08), (0.1229, 2.954, -0.6955), (-0.02709, 2.954, -0.3655), (-0.5, 0.9622, -0.09639), (0.5, 0.9622, -0.09639), (0.15, 2.962, -0.4814), (-0.15, 2.962, -0.4814), (-0.8229, 0.9535, -1.08), (-0.3229, 0.9535, 0.01951), (0.02709, 2.954, -0.3655), (-0.1229, 2.954, -0.6955)], [], [(12, 13, 14, 15), (5, 13, 12, 4), (1, 14, 13, 5), (0, 15, 14, 1), (4, 12, 15, 0), (16, 17, 18, 19), (1, 17, 16, 2), (8, 18, 17, 1), (9, 19, 18, 8), (2, 16, 19, 9), (20, 21, 22, 23), (7, 21, 20, 6), (3, 22, 21, 7), (2, 23, 22, 3), (6, 20, 23, 2), (24, 25, 26, 27), (4, 25, 24, 7), (0, 26, 25, 4), (3, 27, 26, 0), (7, 24, 27, 3), (28, 29, 30, 31), (1, 29, 28, 0), (2, 30, 29, 1), (3, 31, 30, 2), (0, 28, 31, 3), (32, 33, 34, 35), (6, 33, 32, 7), (5, 34, 33, 6), (4, 35, 34, 5), (7, 32, 35, 4), (36, 37, 38, 39), (11, 37, 36, 10), (9, 38, 37, 11), (8, 39, 38, 9), (10, 36, 39, 8), (40, 41, 42, 43), (2, 41, 40, 6), (9, 42, 41, 2), (11, 43, 42, 9), (6, 40, 43, 11), (44, 45, 46, 47), (6, 45, 44, 5), (11, 46, 45, 6), (10, 47, 46, 11), (5, 44, 47, 10), (48, 49, 50, 51), (5, 49, 48, 1), (10, 50, 49, 5), (8, 51, 50, 10), (1, 48, 51, 8)])
me_cube_004.materials.append(mat_material_001)
me_cube_004.use_remesh_preserve_volume = False
me_cube_004.use_remesh_preserve_attributes = False
me_cube_004.use_mirror_vertex_groups = False
me_cube_004.update()
me_cube_003 = bpy.data.meshes.new('Cube.003')
me_cube_003.from_pydata([(-0.8, -1.0, -0.89), (-1.0, 1.0, -1.0), (1.0, 1.0, -1.0), (0.8, -1.0, -0.89), (-0.4, -1.0, -0.01), (-0.5, 1.0, 0.1), (0.5, 1.0, 0.1), (0.4, -1.0, -0.01), (-0.3, 3.0, -0.615), (0.3, 3.0, -0.615), (-0.15, 3.0, -0.285), (0.15, 3.0, -0.285)], [], [(4, 5, 1, 0), (2, 1, 8, 9), (6, 7, 3, 2), (7, 4, 0, 3), (0, 1, 2, 3), (7, 6, 5, 4), (10, 11, 9, 8), (6, 2, 9, 11), (5, 6, 11, 10), (1, 5, 10, 8)])
me_cube_003.materials.append(mat_material_005)
me_cube_003.use_remesh_preserve_volume = False
me_cube_003.use_remesh_preserve_attributes = False
me_cube_003.use_mirror_vertex_groups = False
me_cube_003.update()
me_cube_002 = bpy.data.meshes.new('Cube.002')
me_cube_002.from_pydata([(-0.72, 2.2, -1.0), (-0.2, 4.0, -1.0), (0.2, 4.0, -1.0), (0.72, 2.2, -1.0), (-0.72, 2.2, 1.0), (-0.2, 4.0, 1.0), (0.2, 4.0, 1.0), (0.72, 2.2, 1.0), (-1.512, 0.2, -1.0), (1.512, 0.2, -1.0), (-1.512, 0.2, 1.0), (1.512, 0.2, 1.0), (-0.9869, -2.8, -1.0), (0.9869, -2.8, -1.0), (-0.9869, -2.8, 1.0), (0.9869, -2.8, 1.0)], [], [(4, 5, 1, 0), (5, 6, 2, 1), (6, 7, 3, 2), (0, 3, 9, 8), (0, 1, 2, 3), (7, 6, 5, 4), (8, 9, 13, 12), (7, 4, 10, 11), (3, 7, 11, 9), (4, 0, 8, 10), (15, 14, 12, 13), (11, 10, 14, 15), (9, 11, 15, 13), (10, 8, 12, 14)])
me_cube_002.materials.append(mat_material_001)
me_cube_002.use_remesh_preserve_volume = False
me_cube_002.use_remesh_preserve_attributes = False
me_cube_002.use_mirror_vertex_groups = False
me_cube_002.update()
me_cube = bpy.data.meshes.new('Cube')
me_cube.from_pydata([(-1.0, -1.0, -1.0), (-1.0, 0.5, -1.0), (1.0, 0.5, -1.0), (1.0, -1.0, -1.0), (-1.0, -1.0, 1.0), (-1.0, 0.5, 1.0), (1.0, 0.5, 1.0), (1.0, -1.0, 1.0), (-0.678, 1.5, -1.0), (0.678, 1.5, -1.0), (-0.678, 1.5, 1.0), (0.678, 1.5, 1.0), (-0.3, 6.7, -1.0), (0.3, 6.7, -1.0), (-0.3, 6.7, 1.0), (0.3, 6.7, 1.0), (-0.5, -3.0, -0.5), (0.5, -3.0, -0.5), (-0.5, -3.0, 0.5), (0.5, -3.0, 0.5)], [], [(4, 5, 1, 0), (2, 1, 8, 9), (6, 7, 3, 2), (0, 3, 17, 16), (0, 1, 2, 3), (7, 6, 5, 4), (9, 8, 12, 13), (6, 2, 9, 11), (5, 6, 11, 10), (1, 5, 10, 8), (14, 15, 13, 12), (11, 9, 13, 15), (10, 11, 15, 14), (8, 10, 14, 12), (19, 18, 16, 17), (7, 4, 18, 19), (3, 7, 19, 17), (4, 0, 16, 18)])
me_cube.materials.append(mat_material_007)
me_cube.use_remesh_preserve_volume = False
me_cube.use_remesh_preserve_attributes = False
me_cube.use_mirror_vertex_groups = False
me_cube.update()
me_cube_001 = bpy.data.meshes.new('Cube.001')
me_cube_001.from_pydata([(-1.0, -1.0, -1.0), (-1.0, 1.0, -1.0), (1.0, 1.0, -1.0), (1.0, -1.0, -1.0), (-1.0, -1.0, 1.0), (-1.0, 1.0, 1.0), (1.0, 1.0, 1.0), (1.0, -1.0, 1.0), (-0.4, -3.0, -1.0), (0.4, -3.0, -1.0), (-0.4, -3.0, 1.0), (0.4, -3.0, 1.0), (-0.72, 1.441, -1.0), (0.72, 1.441, -1.0), (-0.72, 1.441, 1.0), (0.72, 1.441, 1.0), (0.1703, 7.441, 1.0), (-0.1703, 7.441, 1.0), (0.1703, 7.441, -1.0), (-0.1703, 7.441, -1.0), (0.0, 1.0, 0.8), (0.0, 1.0, -0.8), (0.0, -1.0, 0.8), (0.0, -1.0, -0.8), (0.0, -3.0, 0.8), (0.0, -3.0, -0.8), (0.0, 1.441, 0.8), (0.0, 1.441, -0.8), (0.0, 7.441, -0.8), (0.0, 7.441, 0.8), (0.1, 1.0, 1.1), (0.1, -1.0, -1.1), (0.04, -3.0, -1.1), (0.072, 1.441, 1.1), (0.01703, 7.441, 1.1), (0.1, 1.0, -1.1), (0.1, -1.0, 1.1), (0.04, -3.0, 1.1), (0.072, 1.441, -1.1), (0.01703, 7.441, -1.1), (-0.1, 1.0, -1.1), (-0.1, -1.0, 1.1), (-0.04, -3.0, 1.1), (-0.072, 1.441, -1.1), (-0.01703, 7.441, -1.1), (-0.1, 1.0, 1.1), (-0.1, -1.0, -1.1), (-0.04, -3.0, -1.1), (-0.072, 1.441, 1.1), (-0.01703, 7.441, 1.1)], [], [(4, 5, 1, 0), (40, 1, 12, 43), (6, 7, 3, 2), (31, 3, 9, 32), (31, 35, 2, 3), (41, 45, 5, 4), (42, 10, 8, 47), (41, 4, 10, 42), (3, 7, 11, 9), (4, 0, 8, 10), (6, 2, 13, 15), (30, 6, 15, 33), (1, 5, 14, 12), (12, 14, 17, 19), (33, 15, 16, 34), (15, 13, 18, 16), (43, 12, 19, 44), (35, 21, 27, 38), (46, 23, 25, 47), (46, 40, 21, 23), (36, 30, 20, 22), (37, 24, 25, 32), (36, 22, 24, 37), (45, 20, 26, 48), (48, 26, 29, 49), (38, 27, 28, 39), (23, 31, 32, 25), (23, 21, 35, 31), (20, 30, 33, 26), (26, 33, 34, 29), (2, 35, 38, 13), (7, 6, 30, 36), (11, 37, 32, 9), (7, 36, 37, 11), (13, 38, 39, 18), (21, 40, 43, 27), (22, 20, 45, 41), (24, 42, 47, 25), (22, 41, 42, 24), (27, 43, 44, 28), (0, 46, 47, 8), (0, 1, 40, 46), (5, 45, 48, 14), (14, 48, 49, 17)])
me_cube_001.materials.append(mat_material)
me_cube_001.use_remesh_preserve_volume = False
me_cube_001.use_remesh_preserve_attributes = False
me_cube_001.use_mirror_vertex_groups = False
me_cube_001.update()

# ---- objects
ob_point_002 = bpy.data.objects.new('Point.002', light_point_002)
ob_point_001 = bpy.data.objects.new('Point.001', light_point_001)
ob_point = bpy.data.objects.new('Point', light_point)
ob_cube_034 = bpy.data.objects.new('Cube.034', me_cube_037)
ob_cube_033 = bpy.data.objects.new('Cube.033', me_cube_036)
ob_cube_032 = bpy.data.objects.new('Cube.032', me_cube_035)
ob_cube_007 = bpy.data.objects.new('Cube.007', me_cube_034)
ob_cube_031 = bpy.data.objects.new('Cube.031', me_cube_033)
ob_cube_030 = bpy.data.objects.new('Cube.030', me_cube_032)
ob_cube_029 = bpy.data.objects.new('Cube.029', me_cube_031)
ob_cube_028 = bpy.data.objects.new('Cube.028', me_cube_030)
ob_cube_027 = bpy.data.objects.new('Cube.027', me_cube_029)
ob_cube_026 = bpy.data.objects.new('Cube.026', me_cube_028)
ob_cube_025 = bpy.data.objects.new('Cube.025', me_cube_027)
ob_cube_024 = bpy.data.objects.new('Cube.024', me_cube_026)
ob_cube_023 = bpy.data.objects.new('Cube.023', me_cube_025)
ob_cube_022 = bpy.data.objects.new('Cube.022', me_cube_024)
ob_cube_021 = bpy.data.objects.new('Cube.021', me_cube_023)
ob_cube_020 = bpy.data.objects.new('Cube.020', me_cube_022)
ob_cube_019 = bpy.data.objects.new('Cube.019', me_cube_021)
ob_cube_018 = bpy.data.objects.new('Cube.018', me_cube_020)
ob_cube_017 = bpy.data.objects.new('Cube.017', me_cube_019)
ob_cube_016 = bpy.data.objects.new('Cube.016', me_cube_018)
ob_cube_015 = bpy.data.objects.new('Cube.015', me_cube_015)
ob_cube_014 = bpy.data.objects.new('Cube.014', me_cube_014)
ob_cube_013 = bpy.data.objects.new('Cube.013', me_cube_013)
ob_cube_012 = bpy.data.objects.new('Cube.012', me_cube_012)
ob_cube_011 = bpy.data.objects.new('Cube.011', me_cube_011)
ob_cube_010 = bpy.data.objects.new('Cube.010', me_cube_010)
ob_cube_009 = bpy.data.objects.new('Cube.009', me_cube_009)
ob_cube_008 = bpy.data.objects.new('Cube.008', me_cube_008)
ob_cube_006 = bpy.data.objects.new('Cube.006', me_cube_006)
ob_cube_005 = bpy.data.objects.new('Cube.005', me_cube_005)
ob_cube_004 = bpy.data.objects.new('Cube.004', me_cube_004)
ob_cube_003 = bpy.data.objects.new('Cube.003', me_cube_003)
ob_cube_002 = bpy.data.objects.new('Cube.002', me_cube_002)
ob_cube_001 = bpy.data.objects.new('Cube.001', me_cube)
ob_sun = bpy.data.objects.new('Sun', light_sun)
ob_cube = bpy.data.objects.new('Cube', me_cube_001)
ob_camera = bpy.data.objects.new('Camera', cam_camera)

# ---- transforms, parenting, visibility, modifiers, constraints
ob_point_002.location = (7.551, -11.44, 2.916)
ob_point_002.lineart.crease_threshold = 0.0
ob_point_001.location = (-8.052, 5.852, 12.79)
ob_point_001.lineart.crease_threshold = 0.0
ob_point.location = (-3.857, -14.66, 12.79)
ob_point.lineart.crease_threshold = 0.0
ob_cube_034.location = (0.0, -2.0, 0.1)
ob_cube_034.rotation_euler = (-2.692e-07, 3.229, 1.175e-08)
ob_cube_034.lineart.crease_threshold = 0.0
_m = ob_cube_034.modifiers.new('Bevel', 'BEVEL')
_m.limit_method = 'NONE'
_m.spread = 0.0
ob_cube_033.location = (0.0, -2.0, 0.1)
ob_cube_033.rotation_euler = (5.132e-10, -0.08727, -1.175e-08)
ob_cube_033.lineart.crease_threshold = 0.0
_m = ob_cube_033.modifiers.new('Bevel', 'BEVEL')
_m.limit_method = 'NONE'
_m.spread = 0.0
ob_cube_032.location = (0.0, -2.0, 0.1)
ob_cube_032.rotation_euler = (5.132e-10, 0.08727, 1.175e-08)
ob_cube_032.lineart.crease_threshold = 0.0
_m = ob_cube_032.modifiers.new('Bevel', 'BEVEL')
_m.limit_method = 'NONE'
_m.spread = 0.0
ob_cube_007.location = (0.0, -2.0, 0.1)
ob_cube_007.rotation_euler = (-2.692e-07, 3.229, 1.175e-08)
ob_cube_007.lineart.crease_threshold = 0.0
_m = ob_cube_007.modifiers.new('Bevel', 'BEVEL')
_m.limit_method = 'NONE'
_m.spread = 0.0
ob_cube_031.location = (0.0, -2.0, 0.1)
ob_cube_031.rotation_euler = (5.132e-10, -0.08727, -1.175e-08)
ob_cube_031.lineart.crease_threshold = 0.0
_m = ob_cube_031.modifiers.new('Bevel', 'BEVEL')
_m.limit_method = 'NONE'
_m.spread = 0.0
ob_cube_030.location = (-2.497e-09, -2.0, 1.0)
ob_cube_030.rotation_euler = (-2.735e-07, -2.88, 3.6e-08)
ob_cube_030.lineart.crease_threshold = 0.0
_m = ob_cube_030.modifiers.new('Bevel', 'BEVEL')
_m.limit_method = 'NONE'
_m.spread = 0.0
ob_cube_029.location = (2.484e-09, -2.0, 1.0)
ob_cube_029.rotation_euler = (4.74e-09, -0.2618, -3.6e-08)
ob_cube_029.lineart.crease_threshold = 0.0
_m = ob_cube_029.modifiers.new('Bevel', 'BEVEL')
_m.limit_method = 'NONE'
_m.spread = 0.0
ob_cube_028.location = (-2.029e-15, -2.0, 2.687e-08)
ob_cube_028.rotation_euler = (-2.687e-07, 3.142, -2.029e-14)
ob_cube_028.lineart.crease_threshold = 0.0
_m = ob_cube_028.modifiers.new('Bevel', 'BEVEL')
_m.limit_method = 'NONE'
_m.spread = 0.0
ob_cube_027.location = (2.029e-15, -2.2, -2.687e-08)
ob_cube_027.rotation_euler = (-2.687e-07, 3.142, -2.029e-14)
ob_cube_027.lineart.crease_threshold = 0.0
_m = ob_cube_027.modifiers.new('Bevel', 'BEVEL')
_m.limit_method = 'NONE'
_m.spread = 0.0
ob_cube_026.location = (0.0, -2.2, 0.0)
ob_cube_026.lineart.crease_threshold = 0.0
_m = ob_cube_026.modifiers.new('Bevel', 'BEVEL')
_m.limit_method = 'NONE'
_m.spread = 0.0
ob_cube_025.location = (0.0, -2.0, 0.0)
ob_cube_025.lineart.crease_threshold = 0.0
_m = ob_cube_025.modifiers.new('Bevel', 'BEVEL')
_m.limit_method = 'NONE'
_m.spread = 0.0
ob_cube_024.location = (0.0, -6.0, 0.0)
ob_cube_024.lineart.crease_threshold = 0.0
_m = ob_cube_024.modifiers.new('Bevel', 'BEVEL')
_m.limit_method = 'NONE'
_m.spread = 0.0
ob_cube_023.location = (0.0, -4.0, 0.0)
ob_cube_023.scale = (1.0, 1.0, 2.0)
ob_cube_023.lineart.crease_threshold = 0.0
_m = ob_cube_023.modifiers.new('Bevel', 'BEVEL')
_m.limit_method = 'NONE'
_m.spread = 0.0
ob_cube_022.location = (2.484e-09, -2.0, 1.0)
ob_cube_022.rotation_euler = (-2.735e-07, 2.88, -3.6e-08)
ob_cube_022.lineart.crease_threshold = 0.0
_m = ob_cube_022.modifiers.new('Bevel', 'BEVEL')
_m.limit_method = 'NONE'
_m.spread = 0.0
ob_cube_021.location = (2.484e-09, -2.0, 1.0)
ob_cube_021.rotation_euler = (-2.735e-07, 2.88, -3.6e-08)
ob_cube_021.scale = (1.0, 1.0, 0.3)
ob_cube_021.lineart.crease_threshold = 0.0
_m = ob_cube_021.modifiers.new('Bevel', 'BEVEL')
_m.limit_method = 'NONE'
_m.spread = 0.0
ob_cube_020.location = (0.0, -4.4, 0.0)
ob_cube_020.scale = (2.8, 1.0, 0.36)
ob_cube_020.lineart.crease_threshold = 0.0
_m = ob_cube_020.modifiers.new('Bevel', 'BEVEL')
_m.limit_method = 'NONE'
_m.spread = 0.0
ob_cube_019.location = (-2.497e-09, -2.0, 1.0)
ob_cube_019.rotation_euler = (4.74e-09, 0.2618, 3.6e-08)
ob_cube_019.scale = (1.0, 1.0, 0.3)
ob_cube_019.lineart.crease_threshold = 0.0
_m = ob_cube_019.modifiers.new('Bevel', 'BEVEL')
_m.limit_method = 'NONE'
_m.spread = 0.0
ob_cube_018.location = (-2.497e-09, -2.0, 1.0)
ob_cube_018.rotation_euler = (4.74e-09, 0.2618, 3.6e-08)
ob_cube_018.lineart.crease_threshold = 0.0
_m = ob_cube_018.modifiers.new('Bevel', 'BEVEL')
_m.limit_method = 'NONE'
_m.spread = 0.0
ob_cube_017.location = (1.987e-08, -3.0, 1.0)
ob_cube_017.rotation_euler = (-2.735e-07, 2.88, -3.6e-08)
ob_cube_017.lineart.crease_threshold = 0.0
_m = ob_cube_017.modifiers.new('Bevel', 'BEVEL')
_m.limit_method = 'NONE'
_m.spread = 0.0
ob_cube_016.location = (-3.229e-08, -1.5, 1.0)
ob_cube_016.rotation_euler = (-2.735e-07, 2.88, -3.6e-08)
ob_cube_016.scale = (1.0, 1.0, 0.7)
ob_cube_016.lineart.crease_threshold = 0.0
_m = ob_cube_016.modifiers.new('Bevel', 'BEVEL')
_m.limit_method = 'NONE'
_m.spread = 0.0
ob_cube_015.location = (-1.997e-08, -1.5, 1.0)
ob_cube_015.rotation_euler = (4.74e-09, 0.2618, 3.6e-08)
ob_cube_015.scale = (1.0, 1.0, 0.7)
ob_cube_015.lineart.crease_threshold = 0.0
_m = ob_cube_015.modifiers.new('Bevel', 'BEVEL')
_m.limit_method = 'NONE'
_m.spread = 0.0
ob_cube_014.location = (3.246e-08, -3.0, 1.0)
ob_cube_014.rotation_euler = (4.74e-09, 0.2618, 3.6e-08)
ob_cube_014.lineart.crease_threshold = 0.0
_m = ob_cube_014.modifiers.new('Bevel', 'BEVEL')
_m.limit_method = 'NONE'
_m.spread = 0.0
ob_cube_013.location = (2.484e-09, -2.0, 1.0)
ob_cube_013.rotation_euler = (-2.735e-07, -3.403, -3.6e-08)
ob_cube_013.lineart.crease_threshold = 0.0
_m = ob_cube_013.modifiers.new('Bevel', 'BEVEL')
_m.limit_method = 'NONE'
_m.spread = 0.0
ob_cube_012.location = (2.484e-09, -2.0, 1.0)
ob_cube_012.rotation_euler = (-2.735e-07, -3.403, -3.6e-08)
ob_cube_012.lineart.crease_threshold = 0.0
_m = ob_cube_012.modifiers.new('Bevel', 'BEVEL')
_m.limit_method = 'NONE'
_m.spread = 0.0
ob_cube_011.location = (-2.497e-09, -2.0, 1.0)
ob_cube_011.rotation_euler = (4.74e-09, 0.2618, 3.6e-08)
ob_cube_011.lineart.crease_threshold = 0.0
_m = ob_cube_011.modifiers.new('Bevel', 'BEVEL')
_m.limit_method = 'NONE'
_m.spread = 0.0
ob_cube_010.location = (-2.497e-09, -2.0, 1.0)
ob_cube_010.rotation_euler = (4.74e-09, 0.2618, 3.6e-08)
ob_cube_010.lineart.crease_threshold = 0.0
_m = ob_cube_010.modifiers.new('Bevel', 'BEVEL')
_m.limit_method = 'NONE'
_m.spread = 0.0
ob_cube_009.location = (0.0, -2.0, 0.0)
ob_cube_009.lineart.crease_threshold = 0.0
ob_cube_008.location = (0.0, -2.0, 0.1)
ob_cube_008.rotation_euler = (-2.692e-07, -3.229, -1.175e-08)
ob_cube_008.lineart.crease_threshold = 0.0
_m = ob_cube_008.modifiers.new('Bevel', 'BEVEL')
_m.limit_method = 'NONE'
_m.spread = 0.0
ob_cube_006.location = (0.0, -4.0, 0.0)
ob_cube_006.scale = (2.8, 1.0, 0.18)
ob_cube_006.lineart.crease_threshold = 0.0
_m = ob_cube_006.modifiers.new('Bevel', 'BEVEL')
_m.limit_method = 'NONE'
_m.spread = 0.0
ob_cube_005.location = (0.0, -2.0, 0.0)
ob_cube_005.scale = (1.0, 1.0, 0.6)
ob_cube_005.lineart.crease_threshold = 0.0
_m = ob_cube_005.modifiers.new('Bevel', 'BEVEL')
_m.limit_method = 'NONE'
_m.spread = 0.0
ob_cube_004.location = (0.0, -3.0, 1.785)
ob_cube_004.scale = (0.77, 1.1, 0.77)
ob_cube_004.lineart.crease_threshold = 0.0
_m = ob_cube_004.modifiers.new('Bevel', 'BEVEL')
_m.limit_method = 'NONE'
_m.spread = 0.0
ob_cube_003.location = (0.0, -3.0, 1.715)
ob_cube_003.scale = (0.7, 1.0, 0.7)
ob_cube_003.lineart.crease_threshold = 0.0
_m = ob_cube_003.modifiers.new('Bevel', 'BEVEL')
_m.limit_method = 'NONE'
_m.spread = 0.0
ob_cube_002.location = (0.0, -2.0, 0.0)
ob_cube_002.scale = (1.0, 1.0, 1.1)
ob_cube_002.lineart.crease_threshold = 0.0
_m = ob_cube_002.modifiers.new('Bevel', 'BEVEL')
_m.limit_method = 'NONE'
_m.spread = 0.0
ob_cube_001.location = (0.0, 2.5, 0.0)
ob_cube_001.scale = (1.3, 1.0, 0.5)
ob_cube_001.lineart.crease_threshold = 0.0
_m = ob_cube_001.modifiers.new('Bevel', 'BEVEL')
_m.limit_method = 'NONE'
_m.spread = 0.0
ob_sun.location = (15.0, 11.0, 18.0)
ob_sun.rotation_euler = (2.079e-08, 1.134, 0.8727)
ob_sun.lineart.crease_threshold = 0.0
ob_cube.location = (0.0, 2.0, 0.0)
ob_cube.lineart.crease_threshold = 0.0
_m = ob_cube.modifiers.new('Bevel', 'BEVEL')
_m.limit_method = 'NONE'
_m.spread = 0.0
ob_camera.location = (0.0, 0.0, 30.0)
ob_camera.lock_rotations_4d = False
ob_camera.empty_display_type = 'ARROWS'
ob_camera.color = (0.0, 0.0, 0.0, 0.0)
ob_camera.hide_viewport = True
ob_camera.display_type = 'WIRE'
ob_camera.lineart.crease_threshold = 0.0

# ---- collection membership
col_collection_1.objects.link(ob_point_002)
col_collection_1.objects.link(ob_point_001)
col_collection_1.objects.link(ob_point)
col_collection_1.objects.link(ob_cube_034)
col_collection_1.objects.link(ob_cube_033)
col_collection_1.objects.link(ob_cube_032)
col_collection_1.objects.link(ob_cube_007)
col_collection_1.objects.link(ob_cube_031)
col_collection_1.objects.link(ob_cube_030)
col_collection_1.objects.link(ob_cube_029)
col_collection_1.objects.link(ob_cube_028)
col_collection_1.objects.link(ob_cube_027)
col_collection_1.objects.link(ob_cube_026)
col_collection_1.objects.link(ob_cube_025)
col_collection_1.objects.link(ob_cube_024)
col_collection_1.objects.link(ob_cube_023)
col_collection_1.objects.link(ob_cube_022)
col_collection_1.objects.link(ob_cube_021)
col_collection_1.objects.link(ob_cube_020)
col_collection_1.objects.link(ob_cube_019)
col_collection_1.objects.link(ob_cube_018)
col_collection_1.objects.link(ob_cube_017)
col_collection_1.objects.link(ob_cube_016)
col_collection_1.objects.link(ob_cube_015)
col_collection_1.objects.link(ob_cube_014)
col_collection_1.objects.link(ob_cube_013)
col_collection_1.objects.link(ob_cube_012)
col_collection_1.objects.link(ob_cube_011)
col_collection_1.objects.link(ob_cube_010)
col_collection_1.objects.link(ob_cube_009)
col_collection_1.objects.link(ob_cube_008)
col_collection_1.objects.link(ob_cube_006)
col_collection_1.objects.link(ob_cube_005)
col_collection_1.objects.link(ob_cube_004)
col_collection_1.objects.link(ob_cube_003)
col_collection_1.objects.link(ob_cube_002)
col_collection_1.objects.link(ob_cube_001)
col_collection_1.objects.link(ob_sun)
col_collection_1.objects.link(ob_cube)
col_collection_1.objects.link(ob_camera)

# ---- scene / render settings (as saved in the file)
scene.camera = ob_camera
scene.frame_start = 1; scene.frame_end = 250; scene.frame_set(1)
scene.render.engine = 'BLENDER_EEVEE_NEXT'
scene.render.image_settings.compression = 90
scene.render.resolution_x = 1600
scene.render.resolution_y = 1600
scene.render.resolution_percentage = 50
scene.render.dither_intensity = 0.0
scene.render.film_transparent = True
scene.cycles.use_denoising = False
scene.cycles.samples = 10
scene.cycles.sampling_pattern = 'TABULATED_SOBOL'
scene.cycles.light_sampling_threshold = 0.0
scene.cycles.use_adaptive_sampling = False
scene.cycles.use_light_tree = False
scene.cycles.blur_glossy = 0.0
scene.cycles.volume_bounces = 1
scene.cycles.pixel_filter_type = 'GAUSSIAN'
scene.cycles.sample_clamp_indirect = 0.0
scene.view_settings.view_transform = 'Standard'
bpy.context.view_layer.update()
